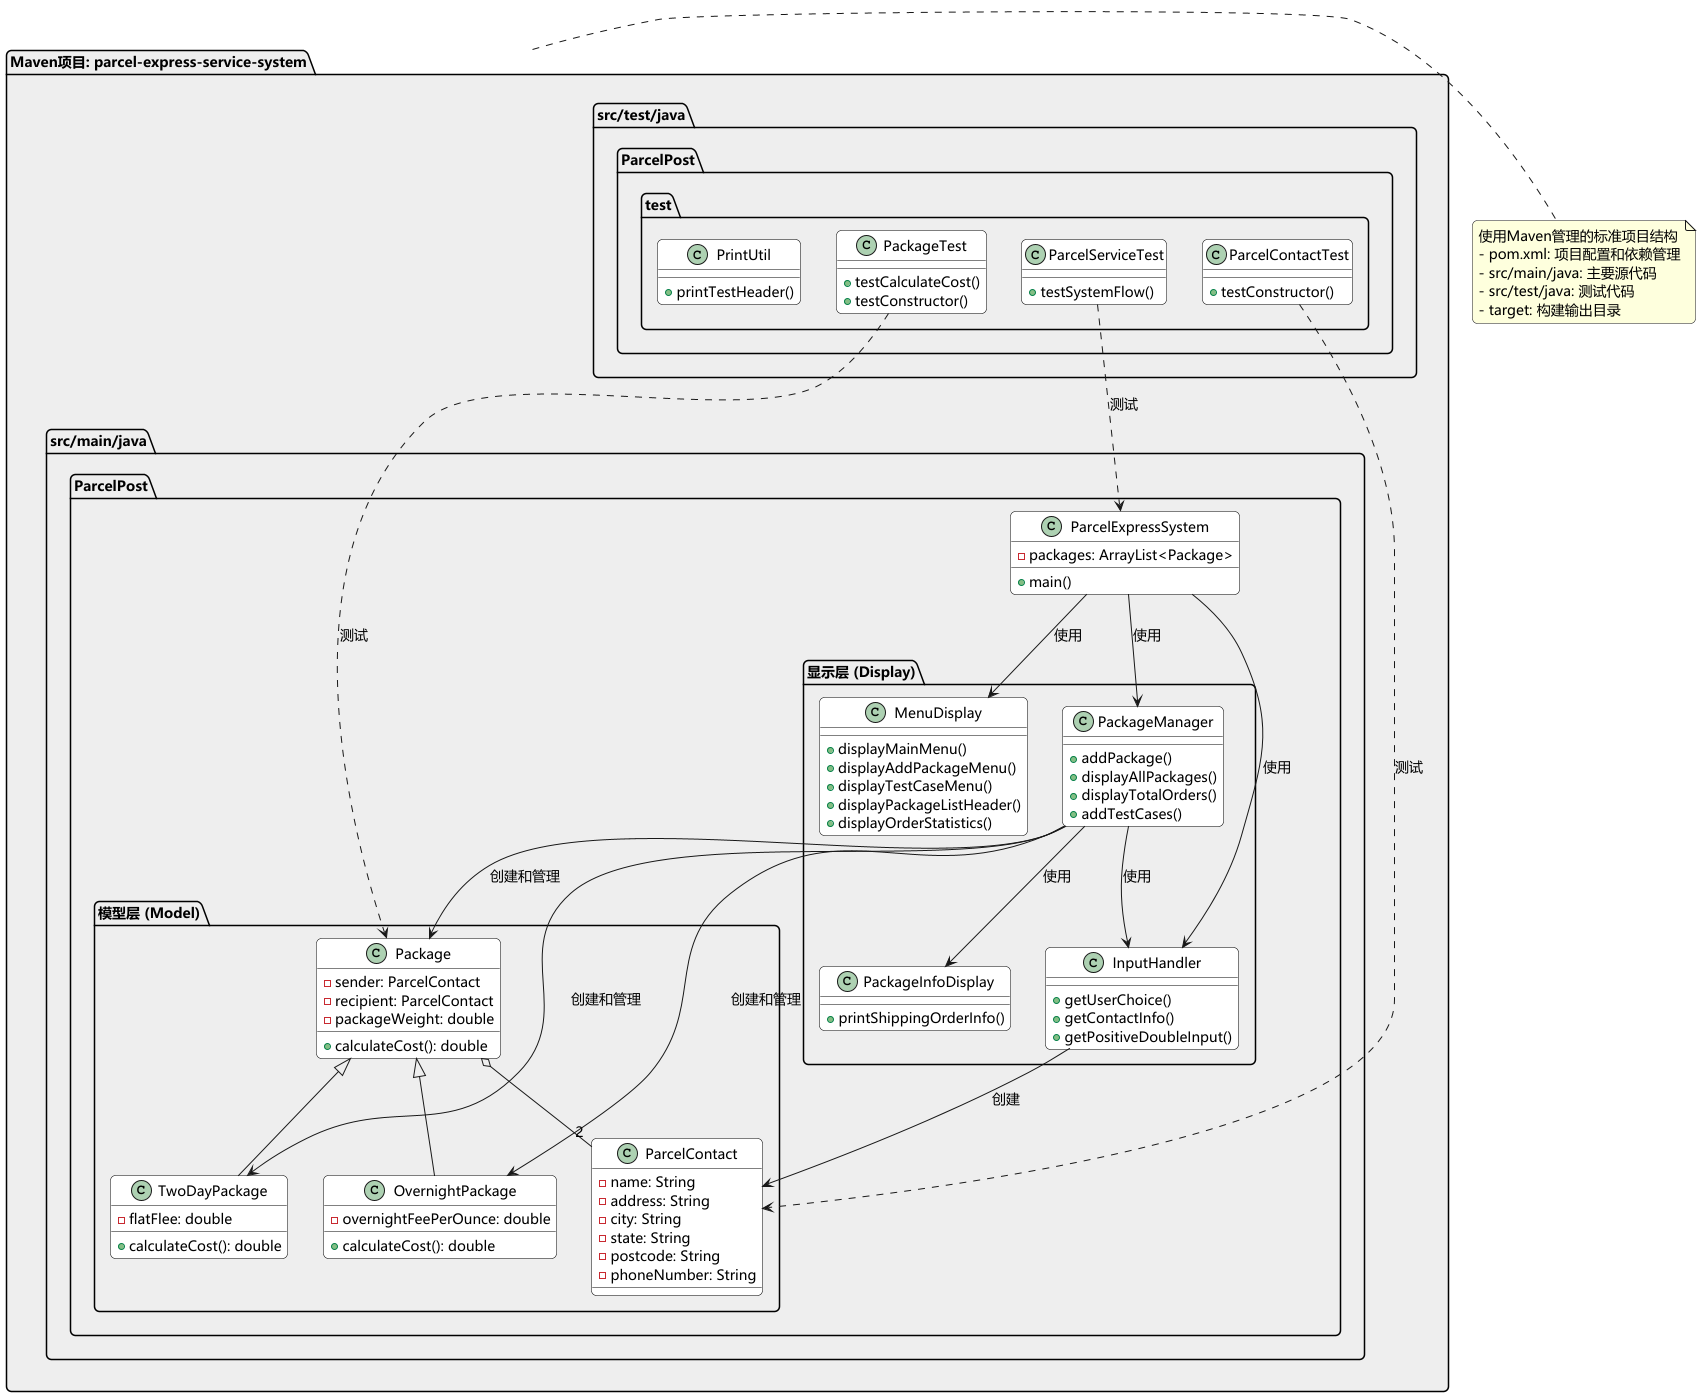

The diagram above was rendered by PlantUML. Its source (embedded in the PNG):
@startuml 包裹快递服务系统架构图

skinparam backgroundColor white
skinparam handwritten false
skinparam defaultFontName Microsoft YaHei
skinparam defaultFontSize 14
skinparam roundCorner 10
skinparam shadowing false

!define RECTANGLE class

skinparam package {
  BackgroundColor #EEEEEE
  BorderColor #000000
  FontColor #000000
}

skinparam class {
  BackgroundColor #FFFFFF
  BorderColor #000000
  FontColor #000000
}

package "Maven项目: parcel-express-service-system" {
  package "src/main/java" {
    package "ParcelPost" {
      package "模型层 (Model)" {
        class Package {
          - sender: ParcelContact
          - recipient: ParcelContact
          - packageWeight: double
          + calculateCost(): double
        }
        
        class TwoDayPackage {
          - flatFlee: double
          + calculateCost(): double
        }
        
        class OvernightPackage {
          - overnightFeePerOunce: double
          + calculateCost(): double
        }
        
        class ParcelContact {
          - name: String
          - address: String
          - city: String
          - state: String
          - postcode: String
          - phoneNumber: String
        }
        
        TwoDayPackage -up-|> Package
        OvernightPackage -up-|> Package
        Package o-- "2" ParcelContact
      }
      
      package "显示层 (Display)" {
        class MenuDisplay {
          + displayMainMenu()
          + displayAddPackageMenu()
          + displayTestCaseMenu()
          + displayPackageListHeader()
          + displayOrderStatistics()
        }
        
        class PackageInfoDisplay {
          + printShippingOrderInfo()
        }
        
        class InputHandler {
          + getUserChoice()
          + getContactInfo()
          + getPositiveDoubleInput()
        }
        
        class PackageManager {
          + addPackage()
          + displayAllPackages()
          + displayTotalOrders()
          + addTestCases()
        }
      }
      
      class ParcelExpressSystem {
        - packages: ArrayList<Package>
        + main()
      }
    }
  }

  package "src/test/java" {
    package "ParcelPost.test" {
      class PackageTest {
        + testCalculateCost()
        + testConstructor()
      }
      
      class ParcelContactTest {
        + testConstructor()
      }
      
      class ParcelServiceTest {
        + testSystemFlow()
      }
      
      class PrintUtil {
        + printTestHeader()
      }
    }
  }
  
  ParcelExpressSystem --> MenuDisplay : 使用
  ParcelExpressSystem --> PackageManager : 使用
  ParcelExpressSystem --> InputHandler : 使用
  PackageManager --> Package : 创建和管理
  PackageManager --> TwoDayPackage : 创建和管理
  PackageManager --> OvernightPackage : 创建和管理
  PackageManager --> PackageInfoDisplay : 使用
  PackageManager --> InputHandler : 使用
  InputHandler --> ParcelContact : 创建
  
  PackageTest ..> Package : 测试
  ParcelContactTest ..> ParcelContact : 测试
  ParcelServiceTest ..> ParcelExpressSystem : 测试
}

note right of "Maven项目: parcel-express-service-system"
  使用Maven管理的标准项目结构
  - pom.xml: 项目配置和依赖管理
  - src/main/java: 主要源代码
  - src/test/java: 测试代码
  - target: 构建输出目录
end note

@enduml